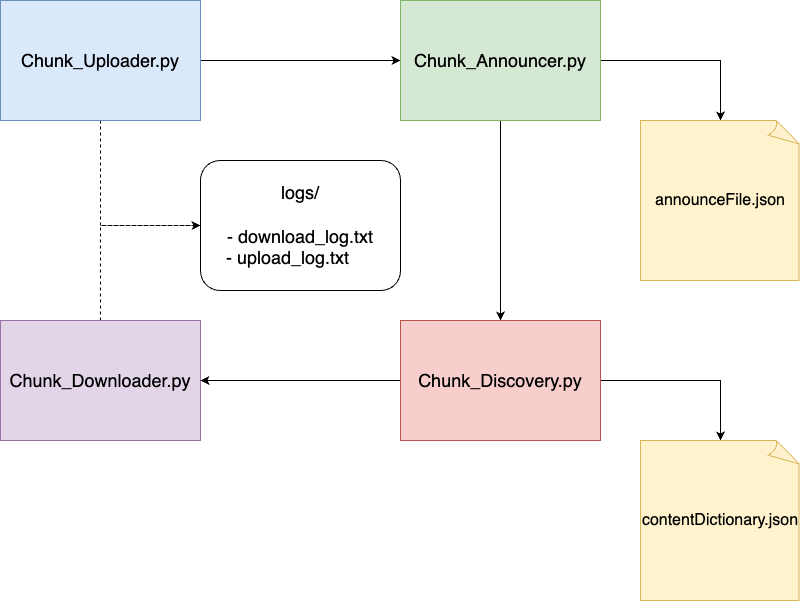

The diagram above was exported from draw.io. Its source (the exported page's mxGraphModel, read from the mxfile embedded in the PNG):
<mxGraphModel dx="1434" dy="800" grid="1" gridSize="10" guides="1" tooltips="1" connect="1" arrows="1" fold="1" page="1" pageScale="1" pageWidth="850" pageHeight="1100" math="0" shadow="0">
  <root>
    <mxCell id="0" />
    <mxCell id="1" parent="0" />
    <mxCell id="Y8-E5k9zaZxV9hicjcnA-5" style="edgeStyle=orthogonalEdgeStyle;rounded=0;orthogonalLoop=1;jettySize=auto;html=1;" parent="1" source="Y8-E5k9zaZxV9hicjcnA-1" target="Y8-E5k9zaZxV9hicjcnA-3" edge="1">
      <mxGeometry relative="1" as="geometry" />
    </mxCell>
    <mxCell id="Y8-E5k9zaZxV9hicjcnA-20" style="edgeStyle=orthogonalEdgeStyle;rounded=0;orthogonalLoop=1;jettySize=auto;html=1;entryX=0;entryY=0.5;entryDx=0;entryDy=0;dashed=1;" parent="1" source="Y8-E5k9zaZxV9hicjcnA-1" target="Y8-E5k9zaZxV9hicjcnA-16" edge="1">
      <mxGeometry relative="1" as="geometry" />
    </mxCell>
    <mxCell id="Y8-E5k9zaZxV9hicjcnA-1" value="&lt;font style=&quot;font-size: 18px;&quot;&gt;Chunk_Uploader.py&lt;/font&gt;" style="rounded=0;whiteSpace=wrap;html=1;fillColor=#dae8fc;strokeColor=#6c8ebf;" parent="1" vertex="1">
      <mxGeometry x="40" y="80" width="200" height="120" as="geometry" />
    </mxCell>
    <mxCell id="Y8-E5k9zaZxV9hicjcnA-22" style="edgeStyle=orthogonalEdgeStyle;rounded=0;orthogonalLoop=1;jettySize=auto;html=1;entryX=0;entryY=0.5;entryDx=0;entryDy=0;dashed=1;" parent="1" source="Y8-E5k9zaZxV9hicjcnA-2" target="Y8-E5k9zaZxV9hicjcnA-16" edge="1">
      <mxGeometry relative="1" as="geometry" />
    </mxCell>
    <mxCell id="Y8-E5k9zaZxV9hicjcnA-2" value="&lt;font style=&quot;font-size: 18px;&quot;&gt;Chunk_Downloader.py&lt;/font&gt;" style="rounded=0;whiteSpace=wrap;html=1;fillColor=#e1d5e7;strokeColor=#9673a6;" parent="1" vertex="1">
      <mxGeometry x="40" y="400" width="200" height="120" as="geometry" />
    </mxCell>
    <mxCell id="Y8-E5k9zaZxV9hicjcnA-6" style="edgeStyle=orthogonalEdgeStyle;rounded=0;orthogonalLoop=1;jettySize=auto;html=1;" parent="1" source="Y8-E5k9zaZxV9hicjcnA-3" target="Y8-E5k9zaZxV9hicjcnA-4" edge="1">
      <mxGeometry relative="1" as="geometry" />
    </mxCell>
    <mxCell id="Y8-E5k9zaZxV9hicjcnA-10" style="edgeStyle=orthogonalEdgeStyle;rounded=0;orthogonalLoop=1;jettySize=auto;html=1;entryX=0.5;entryY=0;entryDx=0;entryDy=0;entryPerimeter=0;" parent="1" source="Y8-E5k9zaZxV9hicjcnA-3" target="Y8-E5k9zaZxV9hicjcnA-9" edge="1">
      <mxGeometry relative="1" as="geometry" />
    </mxCell>
    <mxCell id="Y8-E5k9zaZxV9hicjcnA-3" value="&lt;font style=&quot;font-size: 18px;&quot;&gt;Chunk_Announcer.py&lt;/font&gt;" style="rounded=0;whiteSpace=wrap;html=1;fillColor=#d5e8d4;strokeColor=#82b366;" parent="1" vertex="1">
      <mxGeometry x="440" y="80" width="200" height="120" as="geometry" />
    </mxCell>
    <mxCell id="Y8-E5k9zaZxV9hicjcnA-7" style="edgeStyle=orthogonalEdgeStyle;rounded=0;orthogonalLoop=1;jettySize=auto;html=1;entryX=1;entryY=0.5;entryDx=0;entryDy=0;" parent="1" source="Y8-E5k9zaZxV9hicjcnA-4" target="Y8-E5k9zaZxV9hicjcnA-2" edge="1">
      <mxGeometry relative="1" as="geometry" />
    </mxCell>
    <mxCell id="Y8-E5k9zaZxV9hicjcnA-12" style="edgeStyle=orthogonalEdgeStyle;rounded=0;orthogonalLoop=1;jettySize=auto;html=1;entryX=0.5;entryY=0;entryDx=0;entryDy=0;entryPerimeter=0;" parent="1" source="Y8-E5k9zaZxV9hicjcnA-4" target="Y8-E5k9zaZxV9hicjcnA-11" edge="1">
      <mxGeometry relative="1" as="geometry">
        <Array as="points">
          <mxPoint x="760" y="460" />
        </Array>
      </mxGeometry>
    </mxCell>
    <mxCell id="Y8-E5k9zaZxV9hicjcnA-4" value="&lt;font style=&quot;font-size: 18px;&quot;&gt;Chunk_Discovery.py&lt;/font&gt;" style="rounded=0;whiteSpace=wrap;html=1;fillColor=#f8cecc;strokeColor=#b85450;" parent="1" vertex="1">
      <mxGeometry x="440" y="400" width="200" height="120" as="geometry" />
    </mxCell>
    <mxCell id="Y8-E5k9zaZxV9hicjcnA-9" value="&lt;font style=&quot;font-size: 16px;&quot;&gt;announceFile.json&lt;/font&gt;" style="whiteSpace=wrap;html=1;shape=mxgraph.basic.document;fillColor=#fff2cc;strokeColor=#d6b656;" parent="1" vertex="1">
      <mxGeometry x="680" y="200" width="160" height="160" as="geometry" />
    </mxCell>
    <mxCell id="Y8-E5k9zaZxV9hicjcnA-11" value="&lt;font style=&quot;font-size: 16px;&quot;&gt;contentDictionary.json&lt;/font&gt;" style="whiteSpace=wrap;html=1;shape=mxgraph.basic.document;fillColor=#fff2cc;strokeColor=#d6b656;" parent="1" vertex="1">
      <mxGeometry x="680" y="520" width="160" height="160" as="geometry" />
    </mxCell>
    <mxCell id="Y8-E5k9zaZxV9hicjcnA-16" value="&lt;font style=&quot;font-size: 18px;&quot;&gt;logs/&lt;br&gt;&lt;br&gt;- download_log.txt&lt;br&gt;- upload_log.txt&amp;nbsp; &amp;nbsp; &amp;nbsp;&lt;br&gt;&lt;/font&gt;" style="rounded=1;whiteSpace=wrap;html=1;" parent="1" vertex="1">
      <mxGeometry x="240" y="240" width="200" height="130" as="geometry" />
    </mxCell>
    <mxCell id="Y8-E5k9zaZxV9hicjcnA-19" style="edgeStyle=orthogonalEdgeStyle;rounded=0;orthogonalLoop=1;jettySize=auto;html=1;exitX=0.5;exitY=1;exitDx=0;exitDy=0;" parent="1" source="Y8-E5k9zaZxV9hicjcnA-16" target="Y8-E5k9zaZxV9hicjcnA-16" edge="1">
      <mxGeometry relative="1" as="geometry" />
    </mxCell>
  </root>
</mxGraphModel>